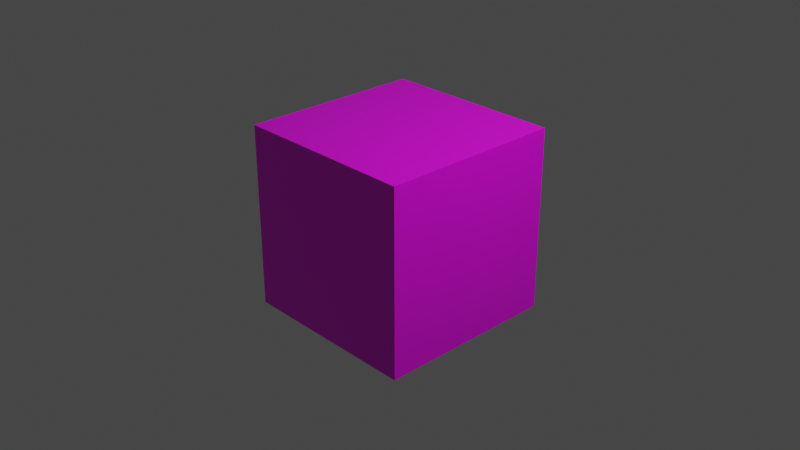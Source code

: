 # Source: trees.blend  (saved by Blender 2.91.10; exported with 4.5.12 LTS)
import bpy
from mathutils import Matrix  # noqa: F401  (used for matrix-valued properties, if any)

bpy.ops.wm.read_factory_settings(use_empty=True)
scene = bpy.context.scene
scene.name = 'Scene'

# ---- collections
col_lightsandcamera = bpy.data.collections.new('LightsAndCamera'); scene.collection.children.link(col_lightsandcamera)
col_puffytree = bpy.data.collections.new('PuffyTree'); scene.collection.children.link(col_puffytree)
col_sagleaftree = bpy.data.collections.new('SagLeafTree'); scene.collection.children.link(col_sagleaftree)
col_palmtree = bpy.data.collections.new('PalmTree'); scene.collection.children.link(col_palmtree)
col_smoothpinetree = bpy.data.collections.new('SmoothPineTree'); scene.collection.children.link(col_smoothpinetree)
col_leafypinetree = bpy.data.collections.new('LeafyPineTree'); scene.collection.children.link(col_leafypinetree)
col_spikeypinetree = bpy.data.collections.new('SpikeyPineTree'); scene.collection.children.link(col_spikeypinetree)
col_charactersize = bpy.data.collections.new('CharacterSize')  # instanced only; not linked into the scene

# ---- images (referenced by path relative to the original .blend; pixels are not part of the script)
import os
ASSET_DIR = os.environ.get("B2B_ASSET_DIR", "")  # directory of the original .blend (textures are referenced by path, not embedded)
HERE = os.path.dirname(os.path.abspath(__file__))  # packed textures are extracted next to this script under _unpacked/

def load_image(name, relpath, width, height, colorspace="sRGB"):
    """Load a texture the original file referenced (path relative to the .blend, or extracted next to this script)."""
    p = next((c for c in (os.path.join(HERE, relpath), os.path.join(ASSET_DIR, relpath)) if relpath and os.path.exists(c)), "")
    if p:
        img = bpy.data.images.load(p, check_existing=True)
        img.name = name
    else:  # same state as the original file: an image datablock whose file is absent (Cycles renders it pink)
        img = bpy.data.images.new(name, width, height)
        img.source = "FILE"
        img.filepath = "//" + (relpath or name)
    img.colorspace_settings.name = colorspace
    return img
img_craztad_basic_8x8_palette_png = load_image('craztad_basic_8x8_palette.png', 'craztad_basic_8x8_palette.png', 1024, 1024, 'sRGB')

# ---- materials (node trees are filled in below, after node groups)
mat_material = bpy.data.materials.new('Material')
mat_material.alpha_threshold = 0.0
mat_material.use_transparent_shadow = False
mat_material.line_color = (0.0, 0.0, 0.0, 1.0)

# ---- material node trees
mat_material.use_nodes = True; mat_material.node_tree.nodes.clear()
_N = mat_material.node_tree.nodes; _L = mat_material.node_tree.links
n0 = _N.new('ShaderNodeOutputMaterial'); n0.name = 'Material Output'; n0.location = (300, 300)
n1 = _N.new('ShaderNodeBsdfPrincipled'); n1.name = 'Principled BSDF'; n1.location = (10, 300)
n1.distribution = 'GGX'
n1.subsurface_method = 'BURLEY'
n1.inputs[2].default_value = 0.4
n1.inputs[3].default_value = 1.45
n1.inputs[27].default_value = (0.0, 0.0, 0.0, 1.0)
n1.inputs[28].default_value = 1.0
n2 = _N.new('ShaderNodeTexImage'); n2.name = 'Image Texture'; n2.location = (-280, 280)
n2.image = img_craztad_basic_8x8_palette_png
_L.new(n1.outputs[0], n0.inputs[0])
_L.new(n2.outputs[0], n1.inputs[0])
n0.is_active_output = True

# ---- world
world_world = bpy.data.worlds.new('World'); scene.world = world_world
world_world.use_nodes = True; world_world.node_tree.nodes.clear()
_N = world_world.node_tree.nodes; _L = world_world.node_tree.links
n0 = _N.new('ShaderNodeOutputWorld'); n0.name = 'World Output'; n0.location = (300, 300)
n1 = _N.new('ShaderNodeBackground'); n1.name = 'Background'; n1.location = (10, 300)
n1.inputs[0].default_value = (0.05088, 0.05088, 0.05088, 1.0)
_L.new(n1.outputs[0], n0.inputs[0])
n0.is_active_output = True
world_world.color = (0.05088, 0.05088, 0.05088)
world_world.use_sun_shadow = False
world_world.sun_shadow_jitter_overblur = 0.0

# ---- cameras
cam_camera = bpy.data.cameras.new('Camera')
cam_camera.clip_end = 100.0
cam_camera.ortho_scale = 7.314

# ---- lights
light_light = bpy.data.lights.new('Light', 'POINT')
light_light.transmission_factor = 0.0
light_light.energy = 1000.0
light_light.shadow_soft_size = 0.1
light_light.shadow_maximum_resolution = 0.006
light_light.use_absolute_resolution = True

# ---- meshes
me_cube = bpy.data.meshes.new('Cube')
me_cube.from_pydata([(1.0, 1.0, 1.0), (1.0, 1.0, -1.0), (1.0, -1.0, 1.0), (1.0, -1.0, -1.0), (-1.0, 1.0, 1.0), (-1.0, 1.0, -1.0), (-1.0, -1.0, 1.0), (-1.0, -1.0, -1.0)], [], [(0, 4, 6, 2), (3, 2, 6, 7), (7, 6, 4, 5), (5, 1, 3, 7), (1, 0, 2, 3), (5, 4, 0, 1)])
_uv = me_cube.uv_layers.new(name='UVMap')
_uv.uv.foreach_set('vector', [0.625, 0.5, 0.875, 0.5, 0.875, 0.75, 0.625, 0.75, 0.375, 0.75, 0.625, 0.75, 0.625, 1.0, 0.375, 1.0, 0.375, 0.0, 0.625, 0.0, 0.625, 0.25, 0.375, 0.25, 0.125, 0.5, 0.375, 0.5, 0.375, 0.75, 0.125, 0.75, 0.375, 0.5, 0.625, 0.5, 0.625, 0.75, 0.375, 0.75, 0.375, 0.25, 0.625, 0.25, 0.625, 0.5, 0.375, 0.5])
me_cube.materials.append(mat_material)
me_cube.use_remesh_preserve_volume = False
me_cube.use_remesh_preserve_attributes = False
me_cube.use_mirror_vertex_groups = False
me_cube.update()

# ---- objects
ob_charactersize = bpy.data.objects.new('CharacterSize', None)
ob_light = bpy.data.objects.new('Light', light_light)
ob_camera = bpy.data.objects.new('Camera', cam_camera)
ob_cube = bpy.data.objects.new('Cube', me_cube)

# ---- transforms, parenting, visibility, modifiers, constraints
ob_charactersize.location = (-2.113, 0.0, 0.0)
ob_charactersize.instance_type = 'COLLECTION'
ob_charactersize.lineart.crease_threshold = 0.0
ob_light.location = (4.076, 1.005, 5.904)
ob_light.rotation_euler = (0.6503, 0.05522, 1.866)
ob_light.lock_rotations_4d = False
ob_light.empty_display_type = 'ARROWS'
ob_light.color = (0.0, 0.0, 0.0, 0.0)
ob_light.lineart.crease_threshold = 0.0
ob_camera.location = (7.359, -6.926, 4.958)
ob_camera.rotation_euler = (1.109, 0.0, 0.8149)
ob_camera.lock_rotations_4d = False
ob_camera.empty_display_type = 'ARROWS'
ob_camera.color = (0.0, 0.0, 0.0, 0.0)
ob_camera.display_type = 'WIRE'
ob_camera.lineart.crease_threshold = 0.0
ob_cube.location = (0.0, 0.0, 0.0)
ob_cube.lock_rotations_4d = False
ob_cube.empty_display_type = 'ARROWS'
ob_cube.lineart.crease_threshold = 0.0
ob_charactersize.instance_collection = col_charactersize

# ---- collection membership
scene.collection.objects.link(ob_charactersize)
col_lightsandcamera.objects.link(ob_light)
col_lightsandcamera.objects.link(ob_camera)
col_puffytree.objects.link(ob_cube)

# ---- scene / render settings (as saved in the file)
scene.camera = ob_camera
scene.frame_start = 1; scene.frame_end = 250; scene.frame_set(1)
scene.render.engine = 'BLENDER_EEVEE_NEXT'
scene.cycles.use_denoising = False
scene.cycles.samples = 128
scene.cycles.sampling_pattern = 'TABULATED_SOBOL'
scene.cycles.use_adaptive_sampling = False
scene.cycles.use_light_tree = False
scene.view_settings.view_transform = 'Filmic'
bpy.context.view_layer.update()
